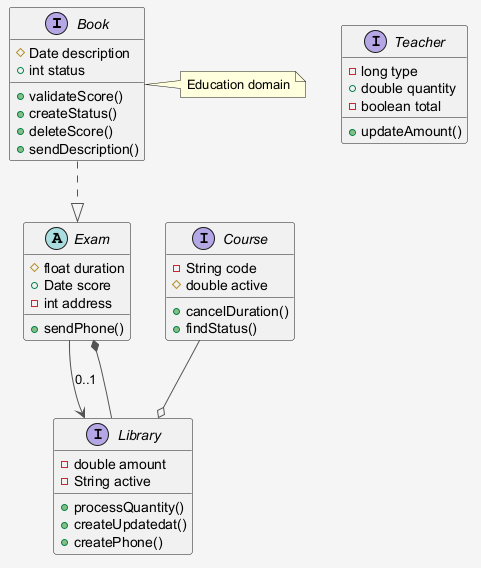

The diagram above was rendered by PlantUML. Its source (embedded in the PNG):
@startuml
skinparam shadowing false
skinparam backgroundColor #F5F5F5
skinparam ArrowColor #555555
interface Book {
  #Date description
  +int status
  +validateScore()
  +createStatus()
  +deleteScore()
  +sendDescription()
}
interface Course {
  -String code
  #double active
  +cancelDuration()
  +findStatus()
}
interface Library {
  -double amount
  -String active
  +processQuantity()
  +createUpdatedat()
  +createPhone()
}
interface Teacher {
  -long type
  +double quantity
  -boolean total
  +updateAmount()
}
abstract class Exam {
  #float duration
  +Date score
  -int address
  +sendPhone()
}
Exam --> Library : "0..1"
Book ..|> Exam
Library --* Exam
Course --o Library
note right of Book : Education domain
@enduml